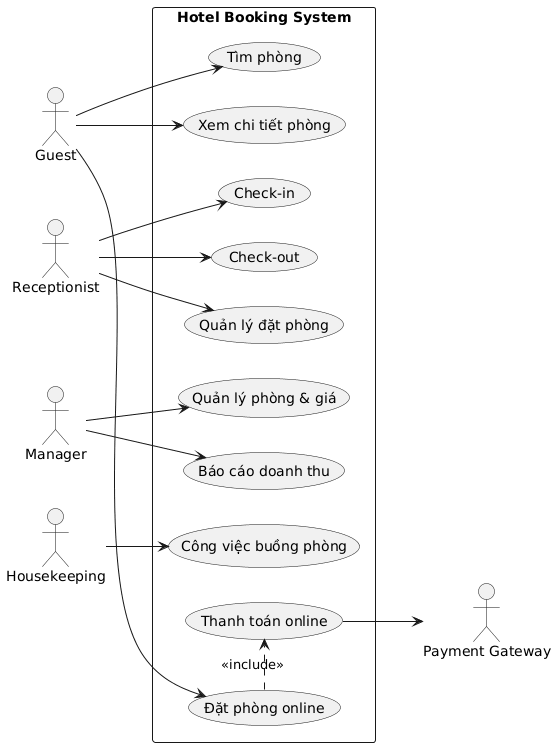

The diagram above was rendered by PlantUML. Its source (embedded in the PNG):
@startuml
left to right direction
actor Guest
actor Receptionist
actor Manager
actor Housekeeping
actor "Payment Gateway" as PG

rectangle "Hotel Booking System" {
  usecase "Tìm phòng" as UC_Search
  usecase "Xem chi tiết phòng" as UC_View
  usecase "Đặt phòng online" as UC_Book
  usecase "Thanh toán online" as UC_Pay
  usecase "Check-in" as UC_Checkin
  usecase "Check-out" as UC_Checkout
  usecase "Quản lý phòng & giá" as UC_ManageRooms
  usecase "Quản lý đặt phòng" as UC_ManageResv
  usecase "Công việc buồng phòng" as UC_HK
  usecase "Báo cáo doanh thu" as UC_Report
}

Guest --> UC_Search
Guest --> UC_View
Guest --> UC_Book
UC_Book .> UC_Pay : <<include>>
UC_Pay --> PG

Receptionist --> UC_Checkin
Receptionist --> UC_Checkout
Receptionist --> UC_ManageResv

Manager --> UC_ManageRooms
Manager --> UC_Report

Housekeeping --> UC_HK
@enduml